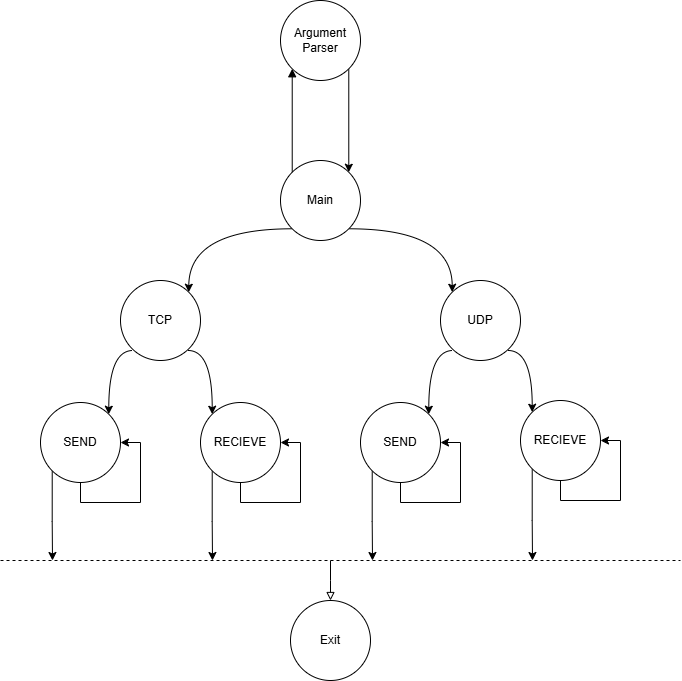

The diagram above was exported from draw.io. Its source (the exported page's mxGraphModel, read from the mxfile embedded in the PNG):
<mxGraphModel dx="2074" dy="1132" grid="1" gridSize="10" guides="1" tooltips="1" connect="1" arrows="1" fold="1" page="1" pageScale="1" pageWidth="827" pageHeight="1169" math="0" shadow="0">
  <root>
    <mxCell id="0" />
    <mxCell id="1" parent="0" />
    <mxCell id="CDUzth1Q_bp18cF5P0q3-4" style="edgeStyle=orthogonalEdgeStyle;rounded=0;orthogonalLoop=1;jettySize=auto;html=1;exitX=0;exitY=1;exitDx=0;exitDy=0;entryX=1;entryY=0;entryDx=0;entryDy=0;curved=1;" edge="1" parent="1" source="CDUzth1Q_bp18cF5P0q3-1" target="CDUzth1Q_bp18cF5P0q3-2">
      <mxGeometry relative="1" as="geometry" />
    </mxCell>
    <mxCell id="CDUzth1Q_bp18cF5P0q3-5" style="edgeStyle=orthogonalEdgeStyle;rounded=0;orthogonalLoop=1;jettySize=auto;html=1;exitX=1;exitY=1;exitDx=0;exitDy=0;entryX=0;entryY=0;entryDx=0;entryDy=0;strokeColor=default;curved=1;" edge="1" parent="1" source="CDUzth1Q_bp18cF5P0q3-1" target="CDUzth1Q_bp18cF5P0q3-3">
      <mxGeometry relative="1" as="geometry" />
    </mxCell>
    <mxCell id="CDUzth1Q_bp18cF5P0q3-1" value="Main" style="ellipse;whiteSpace=wrap;html=1;aspect=fixed;" vertex="1" parent="1">
      <mxGeometry x="320" y="160" width="80" height="80" as="geometry" />
    </mxCell>
    <mxCell id="CDUzth1Q_bp18cF5P0q3-2" value="TCP" style="ellipse;whiteSpace=wrap;html=1;aspect=fixed;" vertex="1" parent="1">
      <mxGeometry x="160" y="280" width="80" height="80" as="geometry" />
    </mxCell>
    <mxCell id="CDUzth1Q_bp18cF5P0q3-3" value="UDP" style="ellipse;whiteSpace=wrap;html=1;aspect=fixed;" vertex="1" parent="1">
      <mxGeometry x="480" y="280" width="80" height="80" as="geometry" />
    </mxCell>
    <mxCell id="CDUzth1Q_bp18cF5P0q3-7" style="edgeStyle=orthogonalEdgeStyle;rounded=0;orthogonalLoop=1;jettySize=auto;html=1;exitX=0;exitY=1;exitDx=0;exitDy=0;entryX=0;entryY=0;entryDx=0;entryDy=0;curved=1;startArrow=block;startFill=1;endArrow=none;" edge="1" parent="1" source="CDUzth1Q_bp18cF5P0q3-6" target="CDUzth1Q_bp18cF5P0q3-1">
      <mxGeometry relative="1" as="geometry" />
    </mxCell>
    <mxCell id="CDUzth1Q_bp18cF5P0q3-8" style="edgeStyle=orthogonalEdgeStyle;rounded=0;orthogonalLoop=1;jettySize=auto;html=1;exitX=1;exitY=1;exitDx=0;exitDy=0;entryX=1;entryY=0;entryDx=0;entryDy=0;curved=1;" edge="1" parent="1" source="CDUzth1Q_bp18cF5P0q3-6" target="CDUzth1Q_bp18cF5P0q3-1">
      <mxGeometry relative="1" as="geometry" />
    </mxCell>
    <mxCell id="CDUzth1Q_bp18cF5P0q3-6" value="Argument&lt;div&gt;Parser&lt;/div&gt;" style="ellipse;whiteSpace=wrap;html=1;aspect=fixed;" vertex="1" parent="1">
      <mxGeometry x="320" width="80" height="80" as="geometry" />
    </mxCell>
    <mxCell id="CDUzth1Q_bp18cF5P0q3-36" style="edgeStyle=orthogonalEdgeStyle;rounded=0;orthogonalLoop=1;jettySize=auto;html=1;exitX=0.5;exitY=0;exitDx=0;exitDy=0;startArrow=block;startFill=0;endArrow=none;" edge="1" parent="1" source="CDUzth1Q_bp18cF5P0q3-9">
      <mxGeometry relative="1" as="geometry">
        <mxPoint x="370" y="560" as="targetPoint" />
      </mxGeometry>
    </mxCell>
    <mxCell id="CDUzth1Q_bp18cF5P0q3-9" value="Exit" style="ellipse;whiteSpace=wrap;html=1;" vertex="1" parent="1">
      <mxGeometry x="330" y="600" width="80" height="80" as="geometry" />
    </mxCell>
    <mxCell id="CDUzth1Q_bp18cF5P0q3-15" style="edgeStyle=orthogonalEdgeStyle;rounded=0;orthogonalLoop=1;jettySize=auto;html=1;exitX=0;exitY=1;exitDx=0;exitDy=0;entryX=1;entryY=0;entryDx=0;entryDy=0;curved=1;" edge="1" parent="1" target="CDUzth1Q_bp18cF5P0q3-17">
      <mxGeometry relative="1" as="geometry">
        <mxPoint x="172" y="350" as="sourcePoint" />
      </mxGeometry>
    </mxCell>
    <mxCell id="CDUzth1Q_bp18cF5P0q3-16" style="edgeStyle=orthogonalEdgeStyle;rounded=0;orthogonalLoop=1;jettySize=auto;html=1;exitX=1;exitY=1;exitDx=0;exitDy=0;entryX=0;entryY=0;entryDx=0;entryDy=0;strokeColor=default;curved=1;" edge="1" parent="1" target="CDUzth1Q_bp18cF5P0q3-18">
      <mxGeometry relative="1" as="geometry">
        <mxPoint x="228" y="350" as="sourcePoint" />
      </mxGeometry>
    </mxCell>
    <mxCell id="CDUzth1Q_bp18cF5P0q3-32" style="edgeStyle=orthogonalEdgeStyle;rounded=0;orthogonalLoop=1;jettySize=auto;html=1;exitX=0;exitY=1;exitDx=0;exitDy=0;" edge="1" parent="1" source="CDUzth1Q_bp18cF5P0q3-17">
      <mxGeometry relative="1" as="geometry">
        <mxPoint x="92" y="560" as="targetPoint" />
      </mxGeometry>
    </mxCell>
    <mxCell id="CDUzth1Q_bp18cF5P0q3-17" value="SEND" style="ellipse;whiteSpace=wrap;html=1;aspect=fixed;" vertex="1" parent="1">
      <mxGeometry x="80" y="402" width="80" height="80" as="geometry" />
    </mxCell>
    <mxCell id="CDUzth1Q_bp18cF5P0q3-33" style="edgeStyle=orthogonalEdgeStyle;rounded=0;orthogonalLoop=1;jettySize=auto;html=1;exitX=0;exitY=1;exitDx=0;exitDy=0;" edge="1" parent="1" source="CDUzth1Q_bp18cF5P0q3-18">
      <mxGeometry relative="1" as="geometry">
        <mxPoint x="252" y="560" as="targetPoint" />
      </mxGeometry>
    </mxCell>
    <mxCell id="CDUzth1Q_bp18cF5P0q3-18" value="RECIEVE" style="ellipse;whiteSpace=wrap;html=1;aspect=fixed;" vertex="1" parent="1">
      <mxGeometry x="240" y="402" width="80" height="80" as="geometry" />
    </mxCell>
    <mxCell id="CDUzth1Q_bp18cF5P0q3-19" style="edgeStyle=orthogonalEdgeStyle;rounded=0;orthogonalLoop=1;jettySize=auto;html=1;exitX=0;exitY=1;exitDx=0;exitDy=0;entryX=1;entryY=0;entryDx=0;entryDy=0;curved=1;" edge="1" parent="1" target="CDUzth1Q_bp18cF5P0q3-21">
      <mxGeometry relative="1" as="geometry">
        <mxPoint x="492" y="350" as="sourcePoint" />
      </mxGeometry>
    </mxCell>
    <mxCell id="CDUzth1Q_bp18cF5P0q3-20" style="edgeStyle=orthogonalEdgeStyle;rounded=0;orthogonalLoop=1;jettySize=auto;html=1;exitX=1;exitY=1;exitDx=0;exitDy=0;entryX=0;entryY=0;entryDx=0;entryDy=0;strokeColor=default;curved=1;" edge="1" parent="1" target="CDUzth1Q_bp18cF5P0q3-22">
      <mxGeometry relative="1" as="geometry">
        <mxPoint x="548" y="350" as="sourcePoint" />
      </mxGeometry>
    </mxCell>
    <mxCell id="CDUzth1Q_bp18cF5P0q3-34" style="edgeStyle=orthogonalEdgeStyle;rounded=0;orthogonalLoop=1;jettySize=auto;html=1;exitX=0;exitY=1;exitDx=0;exitDy=0;" edge="1" parent="1" source="CDUzth1Q_bp18cF5P0q3-21">
      <mxGeometry relative="1" as="geometry">
        <mxPoint x="412" y="560" as="targetPoint" />
      </mxGeometry>
    </mxCell>
    <mxCell id="CDUzth1Q_bp18cF5P0q3-21" value="SEND" style="ellipse;whiteSpace=wrap;html=1;aspect=fixed;" vertex="1" parent="1">
      <mxGeometry x="400" y="402" width="80" height="80" as="geometry" />
    </mxCell>
    <mxCell id="CDUzth1Q_bp18cF5P0q3-35" style="edgeStyle=orthogonalEdgeStyle;rounded=0;orthogonalLoop=1;jettySize=auto;html=1;exitX=0;exitY=1;exitDx=0;exitDy=0;" edge="1" parent="1" source="CDUzth1Q_bp18cF5P0q3-22">
      <mxGeometry relative="1" as="geometry">
        <mxPoint x="572" y="560" as="targetPoint" />
      </mxGeometry>
    </mxCell>
    <mxCell id="CDUzth1Q_bp18cF5P0q3-22" value="RECIEVE" style="ellipse;whiteSpace=wrap;html=1;aspect=fixed;" vertex="1" parent="1">
      <mxGeometry x="560" y="400" width="80" height="80" as="geometry" />
    </mxCell>
    <mxCell id="CDUzth1Q_bp18cF5P0q3-25" style="edgeStyle=orthogonalEdgeStyle;rounded=0;orthogonalLoop=1;jettySize=auto;html=1;exitX=0.5;exitY=1;exitDx=0;exitDy=0;entryX=1;entryY=0.5;entryDx=0;entryDy=0;" edge="1" parent="1" source="CDUzth1Q_bp18cF5P0q3-17" target="CDUzth1Q_bp18cF5P0q3-17">
      <mxGeometry relative="1" as="geometry" />
    </mxCell>
    <mxCell id="CDUzth1Q_bp18cF5P0q3-26" style="edgeStyle=orthogonalEdgeStyle;rounded=0;orthogonalLoop=1;jettySize=auto;html=1;exitX=0.5;exitY=1;exitDx=0;exitDy=0;entryX=1;entryY=0.5;entryDx=0;entryDy=0;" edge="1" parent="1" source="CDUzth1Q_bp18cF5P0q3-18" target="CDUzth1Q_bp18cF5P0q3-18">
      <mxGeometry relative="1" as="geometry" />
    </mxCell>
    <mxCell id="CDUzth1Q_bp18cF5P0q3-27" style="edgeStyle=orthogonalEdgeStyle;rounded=0;orthogonalLoop=1;jettySize=auto;html=1;exitX=0.5;exitY=1;exitDx=0;exitDy=0;entryX=1;entryY=0.5;entryDx=0;entryDy=0;" edge="1" parent="1" source="CDUzth1Q_bp18cF5P0q3-21" target="CDUzth1Q_bp18cF5P0q3-21">
      <mxGeometry relative="1" as="geometry" />
    </mxCell>
    <mxCell id="CDUzth1Q_bp18cF5P0q3-28" style="edgeStyle=orthogonalEdgeStyle;rounded=0;orthogonalLoop=1;jettySize=auto;html=1;exitX=0.5;exitY=1;exitDx=0;exitDy=0;entryX=1;entryY=0.5;entryDx=0;entryDy=0;" edge="1" parent="1" source="CDUzth1Q_bp18cF5P0q3-22" target="CDUzth1Q_bp18cF5P0q3-22">
      <mxGeometry relative="1" as="geometry" />
    </mxCell>
    <mxCell id="CDUzth1Q_bp18cF5P0q3-31" value="" style="edgeStyle=none;orthogonalLoop=1;jettySize=auto;html=1;endArrow=none;startArrow=none;rounded=0;startFill=0;dashed=1;" edge="1" parent="1">
      <mxGeometry width="100" relative="1" as="geometry">
        <mxPoint x="40" y="560" as="sourcePoint" />
        <mxPoint x="720" y="560" as="targetPoint" />
        <Array as="points">
          <mxPoint x="380" y="560" />
        </Array>
      </mxGeometry>
    </mxCell>
  </root>
</mxGraphModel>